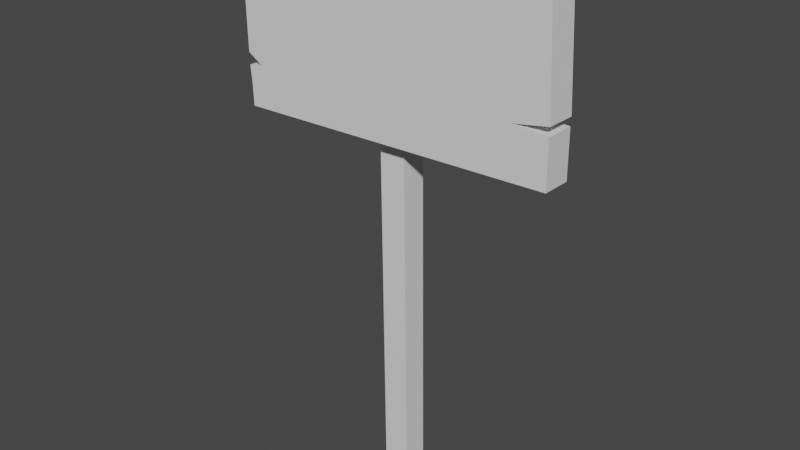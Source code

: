 # Source: Sign.blend  (saved by Blender 2.93.21; exported with 4.5.12 LTS)
import bpy
from mathutils import Matrix  # noqa: F401  (used for matrix-valued properties, if any)

bpy.ops.wm.read_factory_settings(use_empty=True)
scene = bpy.context.scene
scene.name = 'Scene'

# ---- collections
col_collection = bpy.data.collections.new('Collection'); scene.collection.children.link(col_collection)

# ---- materials (node trees are filled in below, after node groups)
mat_sign = bpy.data.materials.new('Sign')
mat_sign.use_transparent_shadow = False
mat_wood = bpy.data.materials.new('Wood')
mat_wood.use_transparent_shadow = False

# ---- material node trees
mat_sign.use_nodes = True; mat_sign.node_tree.nodes.clear()
_N = mat_sign.node_tree.nodes; _L = mat_sign.node_tree.links
n0 = _N.new('ShaderNodeBsdfPrincipled'); n0.name = 'Principled BSDF'; n0.location = (10, 300)
n0.distribution = 'GGX'
n0.subsurface_method = 'BURLEY'
n0.inputs[3].default_value = 1.45
n0.inputs[27].default_value = (0.0, 0.0, 0.0, 1.0)
n0.inputs[28].default_value = 1.0
n1 = _N.new('ShaderNodeOutputMaterial'); n1.name = 'Material Output'; n1.location = (300, 300)
_L.new(n0.outputs[0], n1.inputs[0])
n1.is_active_output = True
mat_wood.use_nodes = True; mat_wood.node_tree.nodes.clear()
_N = mat_wood.node_tree.nodes; _L = mat_wood.node_tree.links
n0 = _N.new('ShaderNodeBsdfPrincipled'); n0.name = 'Principled BSDF'; n0.location = (10, 300)
n0.distribution = 'GGX'
n0.subsurface_method = 'BURLEY'
n0.inputs[3].default_value = 1.45
n0.inputs[27].default_value = (0.0, 0.0, 0.0, 1.0)
n0.inputs[28].default_value = 1.0
n1 = _N.new('ShaderNodeOutputMaterial'); n1.name = 'Material Output'; n1.location = (300, 300)
_L.new(n0.outputs[0], n1.inputs[0])
n1.is_active_output = True

# ---- world
world_world = bpy.data.worlds.new('World'); scene.world = world_world
world_world.use_nodes = True; world_world.node_tree.nodes.clear()
_N = world_world.node_tree.nodes; _L = world_world.node_tree.links
n0 = _N.new('ShaderNodeOutputWorld'); n0.name = 'World Output'; n0.location = (300, 300)
n1 = _N.new('ShaderNodeBackground'); n1.name = 'Background'; n1.location = (10, 300)
n1.inputs[0].default_value = (0.05088, 0.05088, 0.05088, 1.0)
_L.new(n1.outputs[0], n0.inputs[0])
n0.is_active_output = True
world_world.color = (0.05088, 0.05088, 0.05088)
world_world.use_sun_shadow = False
world_world.sun_shadow_jitter_overblur = 0.0

# ---- meshes
me_cube_001 = bpy.data.meshes.new('Cube.001')
me_cube_001.from_pydata([(-1.02, -0.1828, 1.119), (-1.038, -0.1828, 2.237), (0.9991, -0.1828, 1.165), (0.9622, -0.1828, 2.237), (0.7773, -0.1828, 1.47), (0.9622, 0.002399, 2.234), (0.9975, -0.1828, 1.456), (0.9991, 0.002399, 1.162), (0.9996, -0.1828, 1.508), (0.7773, 0.002399, 1.467), (0.9975, 0.002399, 1.453), (0.9996, 0.002399, 1.505), (-1.036, -0.1828, 1.442), (-1.013, -0.1828, 2.015), (-1.034, -0.1828, 1.368), (-1.02, -0.002678, 1.116), (-1.045, -0.1828, 2.039), (-0.9346, -0.1828, 1.38), (-1.043, -0.1828, 1.979), (-1.024, -0.1828, 1.25), (-1.038, -0.002678, 2.234), (-1.036, -0.002678, 1.439), (-1.013, -0.002678, 2.012), (-1.034, -0.002678, 1.365), (-0.9346, -0.002678, 1.377), (-1.024, -0.002678, 1.247), (-1.045, -0.002678, 2.036), (-1.043, -0.002678, 1.976), (-0.1077, -0.08223, -1.021), (-0.1384, -0.08223, 1.46), (-0.1077, 0.08223, -1.021), (-0.1384, 0.08223, 1.46), (0.05672, -0.08223, -1.021), (0.0261, -0.08223, 1.46), (0.05672, 0.08223, -1.021), (0.0261, 0.08223, 1.46)], [], [(11, 5, 3, 8), (2, 6, 4, 8, 3, 1, 16, 13, 18, 12, 17, 14, 19, 0), (10, 9, 4, 6), (7, 10, 6, 2), (9, 11, 8, 4), (14, 17, 24, 23), (17, 12, 21, 24), (0, 19, 25, 15), (19, 14, 23, 25), (13, 16, 26, 22), (16, 1, 20, 26), (12, 18, 27, 21), (18, 13, 22, 27), (7, 15, 25, 23, 24, 21, 27, 22, 26, 20, 5, 11, 9, 10), (15, 7, 2, 0), (5, 20, 1, 3), (28, 29, 31, 30), (30, 31, 35, 34), (34, 35, 33, 32), (32, 33, 29, 28), (30, 34, 32, 28), (35, 31, 29, 33)])
me_cube_001.polygons.foreach_set('material_index', [1, 0, 1, 1, 1, 1, 1, 1, 1, 1, 1, 1, 1, 1, 1, 1, 1, 1, 1, 1, 1, 1])
_uv = me_cube_001.uv_layers.new(name='UVMap')
_uv.uv.foreach_set('vector', [0.5625, 0.6875, 0.625, 0.6875, 0.625, 0.75, 0.5625, 0.75, 0.003075, 0.9533, 0.001502, 0.7063, 0.1095, 0.6914, 7.409e-05, 0.6623, 0.01259, 0.04215, 0.9946, 0.0145, 0.9999, 0.1827, 0.9845, 0.2034, 0.9994, 0.2334, 0.9999, 0.6902, 0.9508, 0.744, 0.9997, 0.7532, 0.9958, 0.8534, 0.9947, 0.9645, 0.4375, 0.6875, 0.5, 0.6875, 0.5, 0.75, 0.4375, 0.75, 0.375, 0.6875, 0.4375, 0.6875, 0.4375, 0.75, 0.375, 0.75, 0.5, 0.6875, 0.5625, 0.6875, 0.5625, 0.75, 0.5, 0.75, 0.4375, 0.0, 0.4688, 0.0, 0.4688, 0.03125, 0.4375, 0.03125, 0.4688, 0.0, 0.5, 0.0, 0.5, 0.03125, 0.4688, 0.03125, 0.375, 0.0, 0.4062, 0.0, 0.4062, 0.03125, 0.375, 0.03125, 0.4062, 0.0, 0.4375, 0.0, 0.4375, 0.03125, 0.4062, 0.03125, 0.5625, 0.0, 0.5938, 0.0, 0.5938, 0.03125, 0.5625, 0.03125, 0.5938, 0.0, 0.625, 0.0, 0.625, 0.03125, 0.5938, 0.03125, 0.5, 0.0, 0.5312, 0.0, 0.5312, 0.03125, 0.5, 0.03125, 0.5312, 0.0, 0.5625, 0.0, 0.5625, 0.03125, 0.5312, 0.03125, 0.375, 0.6875, 0.375, 0.03125, 0.4062, 0.03125, 0.4375, 0.03125, 0.4688, 0.03125, 0.5, 0.03125, 0.5312, 0.03125, 0.5625, 0.03125, 0.5938, 0.03125, 0.625, 0.03125, 0.625, 0.6875, 0.5625, 0.6875, 0.5, 0.6875, 0.4375, 0.6875, 0.375, 0.03125, 0.375, 0.6875, 0.375, 0.75, 0.375, 1.0, 0.625, 0.6875, 0.625, 0.03125, 0.625, 0.0, 0.625, 0.75, 0.375, 0.0, 0.625, 0.0, 0.625, 0.25, 0.375, 0.25, 0.375, 0.25, 0.625, 0.25, 0.625, 0.5, 0.375, 0.5, 0.375, 0.5, 0.625, 0.5, 0.625, 0.75, 0.375, 0.75, 0.375, 0.75, 0.625, 0.75, 0.625, 1.0, 0.375, 1.0, 0.125, 0.5, 0.375, 0.5, 0.375, 0.75, 0.125, 0.75, 0.625, 0.5, 0.875, 0.5, 0.875, 0.75, 0.625, 0.75])
me_cube_001.materials.append(mat_sign)
me_cube_001.materials.append(mat_wood)
me_cube_001.use_remesh_fix_poles = True
me_cube_001.use_remesh_preserve_attributes = False
me_cube_001.update()

# ---- objects
ob_cube = bpy.data.objects.new('Cube', me_cube_001)

# ---- transforms, parenting, visibility, modifiers, constraints
ob_cube.location = (0.0, 0.0, 0.0)

# ---- collection membership
col_collection.objects.link(ob_cube)

# ---- scene / render settings (as saved in the file)
scene.frame_start = 1; scene.frame_end = 250; scene.frame_set(1)
scene.render.engine = 'BLENDER_EEVEE_NEXT'
scene.cycles.use_denoising = False
scene.cycles.samples = 128
scene.cycles.sampling_pattern = 'TABULATED_SOBOL'
scene.cycles.use_adaptive_sampling = False
scene.cycles.use_light_tree = False
scene.view_settings.view_transform = 'Filmic'
bpy.context.view_layer.update()

# ---- added for rendering (the .blend has no active camera and no usable light): camera, sun
cam_auto = bpy.data.cameras.new('AutoCamera')
cam_auto.lens = 50.0
cam_auto.sensor_width = 36.0
cam_auto.clip_end = 1000.0
ob_auto_camera = bpy.data.objects.new('AutoCamera', cam_auto)
scene.collection.objects.link(ob_auto_camera)
ob_auto_camera.location = (3.54473, -4.33138, 3.46209)
ob_auto_camera.rotation_euler = (1.09748, -7.21219e-08, 0.694738)
scene.camera = ob_auto_camera
light_auto_sun = bpy.data.lights.new('AutoSun', 'SUN')
light_auto_sun.energy = 3.0
light_auto_sun.angle = 0.0523599
ob_auto_sun = bpy.data.objects.new('AutoSun', light_auto_sun)
scene.collection.objects.link(ob_auto_sun)
ob_auto_sun.rotation_euler = (0.872665, 0.174533, 0.523599)
bpy.context.view_layer.update()
